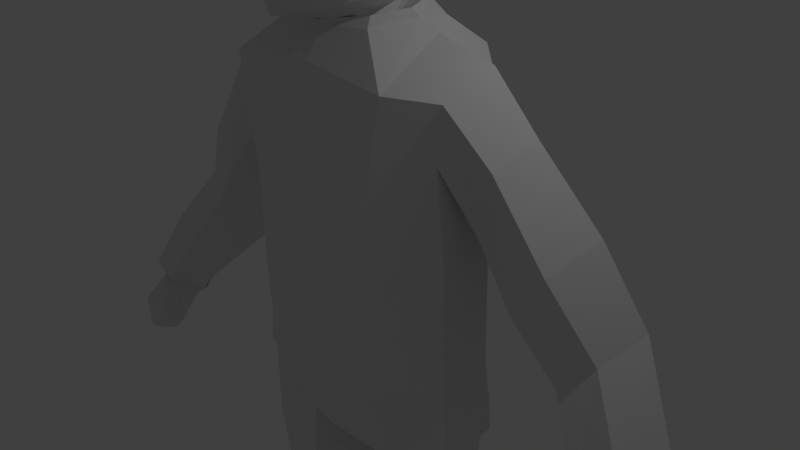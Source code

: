 # Source: model.blend  (saved by Blender 2.78.0; exported with 4.5.12 LTS)
import bpy
from mathutils import Matrix  # noqa: F401  (used for matrix-valued properties, if any)

bpy.ops.wm.read_factory_settings(use_empty=True)
scene = bpy.context.scene
scene.name = 'Scene'

# ---- collections
col_collection_1 = bpy.data.collections.new('Collection 1'); scene.collection.children.link(col_collection_1)

# ---- world
world_world = bpy.data.worlds.new('World'); scene.world = world_world
world_world.color = (0.05088, 0.05088, 0.05088)
world_world.use_sun_shadow = False
world_world.sun_shadow_jitter_overblur = 0.0
world_world.cycles.sampling_method = 'MANUAL'

# ---- cameras
cam_camera = bpy.data.cameras.new('Camera')
cam_camera.clip_end = 100.0
cam_camera.lens = 35.0
cam_camera.sensor_width = 32.0
cam_camera.sensor_height = 18.0
cam_camera.ortho_scale = 7.314
cam_camera.dof.focus_distance = 0.0
cam_camera.dof.aperture_fstop = 128.0

# ---- lights
light_lamp = bpy.data.lights.new('Lamp', 'POINT')
light_lamp.transmission_factor = 0.0
light_lamp.cutoff_distance = 30.0
light_lamp.energy = 100.0
light_lamp.shadow_buffer_clip_start = 1.001
light_lamp.shadow_soft_size = 0.1
light_lamp.shadow_maximum_resolution = 0.006
light_lamp.use_absolute_resolution = True

# ---- meshes
me_cube_003 = bpy.data.meshes.new('Cube.003')
me_cube_003.from_pydata([(0.5219, 1.038, 5.154), (1.269, 0.3008, 5.148), (1.294, -0.604, 5.191), (0.541, -1.237, 5.241), (0.6444, 0.4728, 5.827), (0.6223, -0.5403, 5.901), (0.0, 1.339, 5.26), (1.39, -0.1436, 5.208), (0.0, -1.403, 5.347), (0.0, 0.6169, 5.962), (0.0, -0.6013, 6.102), (0.6879, -0.02985, 5.948), (0.5628, 0.8635, 5.557), (0.9705, 0.7033, 5.1), (1.115, 0.3578, 5.59), (1.096, -0.5257, 5.623), (1.007, -0.9966, 5.176), (0.5406, -0.9717, 5.67), (0.0, 0.03275, 6.142), (0.0, 1.077, 5.641), (1.196, -0.0896, 5.667), (0.0, -1.131, 5.838), (0.9058, -0.8438, 5.505), (0.9102, 0.6541, 5.429)], [], [(0, 6, 19, 12), (0, 12, 23, 13), (1, 13, 23, 14), (1, 14, 20, 7), (2, 7, 20, 15), (2, 15, 22, 16), (3, 16, 22, 17), (3, 17, 21, 8), (4, 9, 18, 11), (4, 11, 20, 14), (4, 14, 23, 12), (4, 12, 19, 9), (5, 11, 18, 10), (5, 10, 21, 17), (5, 17, 22, 15), (5, 15, 20, 11)])
me_cube_003.use_remesh_preserve_volume = False
me_cube_003.use_remesh_preserve_attributes = False
me_cube_003.use_mirror_vertex_groups = False
me_cube_003.update()
me_cube_002 = bpy.data.meshes.new('Cube.002')
me_cube_002.from_pydata([(0.5219, 1.038, 5.154), (1.269, 0.3008, 5.148), (1.294, -0.604, 5.191), (0.541, -1.237, 5.241), (0.6444, 0.4728, 5.827), (0.6223, -0.5403, 5.901), (0.0, 1.339, 5.26), (1.39, -0.1436, 5.208), (0.0, -1.403, 5.347), (0.0, 0.6169, 5.962), (0.0, -0.6013, 6.102), (0.6879, -0.02985, 5.948), (0.5628, 0.8635, 5.557), (0.9705, 0.7033, 5.1), (1.115, 0.3578, 5.59), (1.096, -0.5257, 5.623), (1.007, -0.9966, 5.176), (0.5406, -0.9717, 5.67), (0.0, 0.03275, 6.142), (0.0, 1.077, 5.641), (1.196, -0.0896, 5.667), (0.0, -1.131, 5.838), (0.9058, -0.8438, 5.505), (0.9102, 0.6541, 5.429)], [], [(0, 6, 19, 12), (0, 12, 23, 13), (1, 13, 23, 14), (1, 14, 20, 7), (2, 7, 20, 15), (2, 15, 22, 16), (3, 16, 22, 17), (3, 17, 21, 8), (4, 9, 18, 11), (4, 11, 20, 14), (4, 14, 23, 12), (4, 12, 19, 9), (5, 11, 18, 10), (5, 10, 21, 17), (5, 17, 22, 15), (5, 15, 20, 11)])
me_cube_002.use_remesh_preserve_volume = False
me_cube_002.use_remesh_preserve_attributes = False
me_cube_002.use_mirror_vertex_groups = False
me_cube_002.update()
me_cube_001 = bpy.data.meshes.new('Cube.001')
me_cube_001.from_pydata([(0.5219, 1.038, 5.154), (0.4546, 0.9579, 4.156), (1.144, 0.2686, 4.138), (1.269, 0.3008, 5.148), (1.294, -0.604, 5.191), (1.189, -0.6572, 4.184), (0.5066, -1.342, 4.072), (0.541, -1.237, 5.241), (0.4933, 0.2964, 3.473), (0.5158, -0.7265, 3.384), (0.0, 1.339, 5.26), (0.4956, 1.051, 4.671), (0.0, 1.217, 4.147), (1.237, 0.2788, 4.623), (1.39, -0.1436, 5.208), (1.299, -0.6797, 4.685), (1.262, -0.178, 4.136), (0.552, -1.355, 4.685), (0.0, -1.403, 5.347), (0.0, -1.531, 3.887), (0.0, 0.547, 3.304), (0.8496, -0.15, 3.462), (0.0, -0.6849, 3.142), (0.4451, 0.7254, 3.722), (0.9705, 0.7033, 5.1), (0.8712, 0.6561, 4.156), (0.9381, -0.6362, 3.734), (0.927, 0.2795, 3.742), (1.007, -0.9966, 5.176), (0.9381, -1.076, 4.192), (0.4752, -1.146, 3.579), (0.0, 1.39, 4.776), (1.378, -0.1778, 4.667), (0.0, -1.506, 4.68), (0.0, 0.8645, 3.58), (0.9298, 0.6888, 4.606), (1.003, -0.1711, 3.685), (1.022, -1.111, 4.687), (0.0, -1.289, 3.258), (0.8019, -0.9687, 3.82), (0.7722, 0.5663, 3.856), (1.692, -0.3691, -2.027), (1.286, 0.8479, -2.096), (0.0, 1.054, -2.627), (0.0, -0.6908, -2.354), (0.6286, -0.5103, -2.528), (0.7395, 1.166, -2.587), (1.384, -0.2792, -6.141), (1.091, 0.6062, -6.128), (0.4267, -0.3357, -6.161), (0.7264, 0.6678, -6.124), (0.7549, 0.697, -3.939), (0.5715, -0.5477, -4.007), (1.484, -0.395, -3.969), (1.181, 0.6608, -3.926), (0.5401, -0.6204, -3.151), (1.254, 0.6982, -3.182), (0.7609, 0.9287, -3.118), (1.591, -0.443, -3.113), (1.728, 0.3563, -2.049), (0.0, 0.5435, -2.75), (0.1669, 0.4617, -2.785), (1.361, 0.3607, -6.133), (0.2976, 0.3725, -6.123), (1.569, 0.2559, -3.936), (0.2129, 0.2608, -3.985), (0.1339, 0.2698, -3.242), (1.665, 0.2756, -3.184), (1.323, -0.256, -6.143), (1.169, 0.5291, -6.116), (0.4128, -0.2919, -6.122), (0.5855, 0.5988, -6.122), (1.28, 0.325, -6.136), (0.4128, 0.3643, -6.122), (1.311, -0.256, -6.727), (1.056, 0.5775, -6.802), (0.4128, -0.2876, -6.706), (1.272, 0.334, -6.728), (0.4128, 0.3643, -6.706), (0.4128, -0.7858, -6.853), (1.257, -0.7719, -6.853), (0.4128, -1.07, -6.963), (1.253, -1.057, -6.963), (0.4992, -1.461, -7.113), (1.164, -1.44, -7.113), (0.4992, -1.558, -7.295), (1.155, -1.525, -7.295), (0.4992, -1.577, -7.429), (1.155, -1.542, -7.429), (0.4992, -1.562, -7.571), (1.155, -1.536, -7.571), (0.4128, -1.287, -7.644), (1.241, -1.284, -7.644), (0.4128, -0.6276, -7.655), (1.241, -0.6287, -7.655), (0.4128, 0.2873, -7.661), (1.241, 0.2867, -7.661), (0.4677, 0.6574, -7.601), (1.189, 0.6574, -7.601), (0.4677, 0.6973, -7.473), (1.189, 0.6973, -7.473), (0.5422, 0.6739, -7.278), (1.119, 0.6739, -7.278), (0.6714, 0.5775, -6.802), (4.638, -0.1767, -1.97), (4.522, -0.507, -1.874), (4.259, -0.4855, -1.987), (4.138, 0.02758, -2.105), (4.386, 0.005302, -2.003), (4.072, -0.1142, -2.2), (4.99, -0.2425, -2.494), (4.897, -0.8144, -2.497), (4.707, -0.7991, -2.573), (4.549, -0.04586, -2.549), (4.729, -0.07851, -2.508), (4.556, -0.3067, -2.616), (4.995, -0.3917, -3.088), (4.952, -0.7595, -3.008), (4.806, -0.7826, -3.008), (4.592, -0.3401, -2.972), (4.735, -0.3068, -2.986), (4.595, -0.5079, -3.066), (4.694, -0.6466, -2.142), (4.806, -0.1558, -2.139), (4.541, -0.03456, -2.218), (4.325, -0.006194, -2.298), (4.323, -0.2782, -2.409), (4.186, -0.6899, -2.145), (4.345, -0.739, -2.067), (4.092, -0.4908, -2.234), (4.058, -0.8639, -2.395), (4.454, -0.8515, -2.493), (4.585, -0.9152, -2.424), (4.385, -0.6102, -2.535), (4.451, -0.8492, -2.228), (4.212, -0.5702, -2.39), (4.212, -0.6849, -2.181), (4.322, -0.755, -2.138), (4.148, -0.5657, -2.26), (4.453, -0.7959, -2.475), (4.525, -0.8826, -2.387), (4.364, -0.6453, -2.493), (4.423, -0.8303, -2.243), (4.241, -0.5884, -2.384), (4.154, -0.9373, -2.31), (4.064, -0.7647, -2.485), (4.149, -1.037, -2.539), (4.376, -0.9604, -2.599), (4.396, -1.011, -2.513), (4.325, -0.8046, -2.644), (4.308, -1.039, -2.393), (4.139, -0.7438, -2.585), (4.943, -0.4063, -3.133), (4.913, -0.7374, -3.058), (4.832, -0.7504, -3.054), (4.624, -0.3289, -2.993), (4.712, -0.3199, -3.005), (4.637, -0.4759, -3.111), (0.3239, -0.3278, 3.101), (0.0, -0.5299, 3.024), (0.0, 0.3712, 3.191), (0.3244, 0.3362, 3.181), (0.4599, 0.01867, 3.136), (0.4057, -5.369, 3.222), (-0.3014, -5.662, 3.222), (-0.5943, -6.369, 3.222), (-0.3014, -7.076, 3.222), (0.4057, -7.369, 3.222), (1.113, -7.076, 3.222), (1.406, -6.369, 3.222), (1.113, -5.662, 3.222), (0.9529, 1.172, -0.203), (1.356, 0.7474, 0.2072), (1.371, 0.7545, -1.164), (1.746, 0.3414, -1.041), (1.707, 0.3358, 0.4594), (1.655, -0.3375, 0.5354), (1.696, -0.3483, -1.029), (0.9231, -0.8955, -1.294), (0.9347, 1.175, -1.346), (0.0, 1.187, -1.348), (0.9411, -0.9394, -0.08885), (0.0, -0.9494, -0.0895), (0.0, 1.355, 1.789), (0.0, 1.034, 2.727), (0.0, -0.9019, -1.298), (0.0, 1.101, -0.2051), (0.9748, 0.9943, 2.758), (1.459, 0.7256, 2.23), (1.703, 0.294, 2.781), (1.685, -0.4571, 2.518), (1.233, -0.9085, 2.603), (0.0, -0.8741, 2.711), (1.616, -0.458, 1.831), (0.0, -0.9494, 1.064), (1.344, 0.8257, 1.53), (0.8735, 1.313, 1.769), (1.607, 0.2839, 1.205), (0.9394, -0.94, 1.059), (0.9819, 0.2072, 3.009), (0.0, -0.7915, -2.152), (1.859, 0.3645, -1.935), (1.423, 0.8496, -1.983), (0.9005, -0.5027, -2.437), (1.816, -0.3658, -1.959), (0.914, 1.184, -2.407), (0.0, 1.187, -2.369), (3.471, 0.7189, -1.273), (4.213, 0.1232, -2.13), (0.6588, -0.5434, 3.112), (0.5805, -0.4289, 3.225), (4.88, -0.1436, -1.859), (4.72, -0.5956, -1.761), (4.332, -0.6221, -1.975), (4.588, 0.121, -1.958), (4.081, -0.1667, -2.197), (1.741, -0.085, 1.118), (3.717, -0.491, -1.091), (2.261, -0.3258, 1.911), (4.302, 0.311, -0.7496), (2.052, 0.8723, 1.695), (2.288, 1.094, 0.2087), (2.89, 1.133, -0.4245), (3.408, 0.1384, -1.302), (2.893, 0.3915, -0.4305), (2.643, -0.3409, 0.3817), (3.184, -0.2171, -0.2843), (4.122, -0.382, -0.7701), (3.541, -0.03673, 0.06714), (3.078, 0.535, 1.176), (3.664, 0.6865, 0.216), (3.973, 0.667, -0.9543), (3.381, 1.054, -0.02509), (2.318, 0.1419, 0.2442), (2.969, -0.2669, 0.9589), (2.752, 1.056, 0.814), (1.738, 0.8534, 1.033), (1.977, -0.2838, 1.244), (2.315, 0.3396, 2.107), (0.0, -0.6806, 3.125), (0.0, 0.5535, 3.275), (0.5416, 0.4843, 3.307), (0.7548, 0.007785, 3.274), (0.0, -0.6341, 3.056), (0.0, 0.5954, 3.094), (0.82, 0.4846, 3.134), (0.7944, 0.09281, 3.163), (0.3585, 3.359, -7.628), (0.3585, 3.359, -7.723), (0.5346, 1.024, -7.652), (0.5346, 1.024, -7.699), (1.125, 1.024, -7.699), (1.125, 1.024, -7.652), (1.313, 3.398, -7.723), (1.313, 3.398, -7.628), (0.5346, 1.024, -7.652), (0.5346, 1.024, -7.699), (1.125, 1.024, -7.699), (1.125, 1.024, -7.652), (0.4044, -6.607, -7.729), (0.4044, -6.607, -7.622), (1.256, -6.58, -7.622), (1.256, -6.58, -7.729), (0.5346, -0.3596, -7.652), (1.125, -0.3596, -7.652), (1.125, -0.3596, -7.699), (0.5346, -0.3596, -7.699), (0.238, -6.333, -7.622), (1.449, -6.27, -7.622), (1.449, -6.27, -7.729), (0.238, -6.333, -7.729), (1.461, -6.034, -7.623), (1.461, -6.034, -7.728), (0.1536, -6.052, -7.728), (0.1536, -6.052, -7.623), (1.481, -5.661, -7.623), (1.481, -5.661, -7.728), (0.1606, -5.661, -7.728), (0.1606, -5.661, -7.623), (0.9872, 1.024, -7.699), (0.9872, 1.024, -7.652), (1.102, -6.725, -7.729), (1.102, -6.725, -7.622), (0.9872, -0.3596, -7.699), (0.9872, -0.3596, -7.652), (1.146, -6.387, -7.729), (1.146, -6.387, -7.622), (1.178, -6.052, -7.623), (1.178, -6.052, -7.728), (1.174, -5.661, -7.728), (1.174, -5.661, -7.623), (0.6962, 1.024, -7.652), (0.6157, -6.725, -7.622), (0.6962, -0.3596, -7.699), (0.5494, -6.405, -7.729), (0.5193, -6.052, -7.728), (0.5224, -5.661, -7.728), (0.6962, 1.024, -7.699), (0.6157, -6.725, -7.729), (0.6962, -0.3596, -7.652), (0.5494, -6.405, -7.622), (0.5193, -6.052, -7.623), (0.5224, -5.661, -7.623), (0.8542, 1.024, -7.699), (0.847, -6.742, -7.729), (0.8542, -0.3596, -7.652), (0.8525, -6.395, -7.622), (0.8766, -6.052, -7.623), (0.876, -5.661, -7.623), (0.8542, 1.024, -7.652), (0.847, -6.742, -7.622), (0.8542, -0.3596, -7.699), (0.8525, -6.395, -7.729), (0.8766, -6.052, -7.728), (0.876, -5.661, -7.728), (1.168, -1.584, -7.649), (1.168, -1.584, -7.702), (0.4897, -1.584, -7.702), (0.4897, -1.584, -7.649), (1.01, -1.584, -7.649), (1.01, -1.584, -7.702), (0.6756, -1.584, -7.702), (0.6756, -1.584, -7.649), (0.8571, -1.584, -7.649), (0.8571, -1.584, -7.702), (0.4356, -3.06, -7.645), (1.038, -3.06, -7.645), (1.038, -3.06, -7.707), (0.6506, -3.06, -7.707), (0.6506, -3.06, -7.645), (0.8607, -3.06, -7.645), (0.8607, -3.06, -7.707), (1.22, -3.06, -7.645), (1.22, -3.06, -7.707), (0.4356, -3.06, -7.707), (0.3129, 3.003, -7.632), (0.3129, 3.003, -7.719), (1.36, 3.057, -7.719), (1.36, 3.057, -7.632), (0.3284, 2.69, -7.715), (1.324, 2.69, -7.636), (0.3284, 2.69, -7.636), (1.324, 2.69, -7.715), (1.113, 3.498, -7.723), (1.113, 3.498, -7.628), (1.007, 1.024, -7.699), (1.007, 1.024, -7.652), (1.109, 3.118, -7.632), (1.109, 3.118, -7.719), (1.125, 2.69, -7.636), (1.125, 2.69, -7.715), (0.5712, 3.506, -7.723), (0.7045, 1.024, -7.652), (0.5916, 3.126, -7.719), (0.6151, 2.69, -7.715), (0.5712, 3.506, -7.628), (0.7045, 1.024, -7.699), (0.5916, 3.126, -7.632), (0.6151, 2.69, -7.636), (0.8578, 3.506, -7.628), (0.8461, 1.024, -7.699), (0.856, 3.126, -7.632), (0.8539, 2.69, -7.636), (0.8578, 3.506, -7.723), (0.8461, 1.024, -7.652), (0.856, 3.126, -7.719), (0.8539, 2.69, -7.715)], [(164, 163), (165, 164), (166, 165), (167, 166), (168, 167), (169, 168), (170, 169), (163, 170)], [(0, 11, 31, 10), (0, 24, 35, 11), (1, 12, 31, 11), (1, 11, 35, 25), (1, 25, 40, 23), (1, 23, 34, 12), (2, 13, 32, 16), (2, 16, 36, 27), (2, 27, 40, 25), (2, 25, 35, 13), (3, 14, 32, 13), (3, 13, 35, 24), (4, 15, 32, 14), (4, 28, 37, 15), (5, 16, 32, 15), (5, 15, 37, 29), (5, 29, 39, 26), (5, 26, 36, 16), (6, 17, 33, 19), (6, 19, 38, 30), (6, 30, 39, 29), (6, 29, 37, 17), (7, 18, 33, 17), (7, 17, 37, 28), (8, 20, 34, 23), (8, 23, 40, 27), (8, 27, 36, 21), (9, 21, 36, 26), (9, 26, 39, 30), (9, 30, 38, 22), (65, 51, 50, 63), (60, 61, 45, 44), (64, 53, 47, 62), (51, 54, 48, 50), (53, 52, 49, 47), (58, 55, 52, 53), (57, 56, 54, 51), (67, 58, 53, 64), (66, 57, 51, 65), (61, 46, 57, 66), (59, 41, 58, 67), (46, 42, 56, 57), (41, 45, 55, 58), (42, 59, 67, 56), (45, 61, 66, 55), (55, 66, 65, 52), (56, 67, 64, 54), (54, 64, 62, 48), (43, 46, 61, 60), (52, 65, 63, 49), (50, 48, 69, 71), (62, 47, 68, 72), (48, 62, 72, 69), (49, 63, 73, 70), (63, 50, 71, 73), (47, 49, 70, 68), (73, 71, 103, 78), (70, 73, 78, 76), (68, 70, 76, 74), (72, 68, 74, 77), (71, 69, 75, 103), (69, 72, 77, 75), (74, 76, 79, 80), (80, 79, 81, 82), (82, 81, 83, 84), (84, 83, 85, 86), (86, 85, 87, 88), (88, 87, 89, 90), (90, 89, 91, 92), (92, 91, 93, 94), (94, 93, 95, 96), (96, 95, 97, 98), (98, 97, 99, 100), (100, 99, 101, 102), (102, 101, 103, 75), (84, 92, 94, 82), (90, 92, 88), (86, 88, 92), (84, 86, 92), (80, 82, 94), (74, 80, 94), (74, 94, 96, 77), (77, 96, 98, 100, 102, 75), (83, 91, 89, 87, 85), (81, 93, 91, 83), (79, 95, 93, 81), (79, 76, 95), (78, 97, 95, 76), (97, 78, 103, 101, 99), (124, 123, 110, 114), (111, 122, 134, 132), (112, 115, 121, 118), (115, 113, 119, 121), (125, 124, 114, 113), (123, 122, 111, 110), (126, 125, 113, 115), (122, 105, 128, 134), (119, 120, 156, 155), (120, 116, 152, 156), (111, 112, 118, 117), (114, 110, 116, 120), (113, 114, 120, 119), (110, 111, 117, 116), (126, 115, 133, 135), (109, 107, 125, 126), (104, 105, 122, 123), (107, 108, 124, 125), (105, 106, 127, 128), (108, 104, 123, 124), (135, 133, 141, 143), (128, 127, 136, 137), (133, 131, 139, 141), (129, 135, 143, 138), (115, 112, 131, 133), (112, 111, 132, 131), (109, 126, 135, 129), (106, 109, 129, 127), (141, 139, 147, 149), (138, 143, 151, 145), (140, 142, 150, 148), (136, 138, 145, 130), (134, 128, 137, 142), (131, 132, 140, 139), (127, 129, 138, 136), (132, 134, 142, 140), (150, 146, 147, 148), (146, 151, 149, 147), (130, 145, 151, 146), (144, 130, 146, 150), (137, 136, 130, 144), (143, 141, 149, 151), (142, 137, 144, 150), (139, 140, 148, 147), (157, 155, 156, 152), (154, 157, 152, 153), (116, 117, 153, 152), (121, 119, 155, 157), (118, 121, 157, 154), (117, 118, 154, 153), (105, 104, 211, 212), (162, 158, 210, 242), (46, 43, 206, 205), (160, 161, 241, 240), (9, 159, 158, 21), (22, 159, 9), (21, 158, 162, 161, 8), (8, 161, 160, 20), (45, 41, 204, 203), (158, 159, 239, 210), (41, 59, 201, 204), (59, 42, 202, 201), (107, 109, 215, 208), (104, 108, 214, 211), (109, 106, 213, 215), (42, 46, 205, 202), (108, 107, 208, 214), (44, 45, 203, 200), (106, 105, 212, 213), (161, 162, 242, 241), (179, 171, 172, 173), (174, 175, 176, 177), (177, 178, 203, 204), (198, 193, 190, 191), (178, 181, 182, 185), (245, 244, 240, 241), (227, 217, 213, 212), (196, 183, 184, 187), (171, 186, 183, 196), (175, 172, 195, 197), (181, 176, 193, 198), (182, 181, 198, 194), (172, 171, 196, 195), (195, 196, 187, 188), (189, 199, 191, 190), (177, 176, 181, 178), (194, 198, 191, 192), (178, 185, 200, 203), (180, 186, 171, 179), (179, 173, 202, 205), (180, 179, 205, 206), (174, 177, 204, 201), (173, 174, 201, 202), (188, 187, 199, 189), (176, 175, 197, 193), (223, 207, 208, 215), (243, 209, 210, 239), (173, 172, 175, 174), (231, 219, 211, 214), (219, 227, 212, 211), (217, 223, 215, 213), (207, 231, 214, 208), (221, 235, 232, 222), (225, 233, 224, 226), (229, 234, 228, 230), (235, 229, 230, 232), (233, 221, 222, 224), (234, 225, 226, 228), (190, 193, 237, 218), (197, 195, 236, 216), (188, 189, 238, 220), (189, 190, 218, 238), (193, 197, 216, 237), (195, 188, 220, 236), (246, 245, 241, 242), (209, 246, 242, 210), (191, 199, 246, 209), (199, 187, 245, 246), (192, 191, 209, 243), (187, 184, 244, 245), (218, 237, 225, 234), (216, 236, 221, 233), (220, 238, 229, 235), (238, 218, 234, 229), (237, 216, 233, 225), (236, 220, 235, 221), (222, 232, 231, 207), (226, 224, 223, 217), (230, 228, 227, 219), (232, 230, 219, 231), (224, 222, 207, 223), (228, 226, 217, 227), (336, 335, 247, 248), (343, 344, 254, 253), (342, 340, 252, 251), (298, 292, 260, 259), (350, 342, 251, 345), (358, 341, 249, 352), (297, 256, 255, 291), (300, 267, 260, 292), (269, 268, 261, 262), (285, 269, 262, 281), (267, 270, 259, 260), (255, 256, 266, 263), (279, 257, 265, 283), (257, 258, 264, 265), (291, 255, 263, 299), (274, 273, 270, 267), (288, 272, 269, 285), (272, 271, 268, 269), (301, 274, 267, 300), (302, 278, 274, 301), (276, 275, 271, 272), (289, 276, 272, 288), (278, 277, 273, 274), (325, 334, 277, 278), (327, 333, 276, 289), (333, 332, 275, 276), (329, 325, 278, 302), (332, 326, 290, 275), (331, 327, 289, 314), (314, 289, 288, 313), (275, 290, 287, 271), (271, 287, 286, 268), (313, 288, 285, 312), (258, 280, 284, 264), (303, 279, 283, 311), (312, 285, 281, 304), (268, 286, 282, 261), (257, 279, 280, 258), (262, 261, 282, 281), (270, 294, 298, 259), (256, 297, 293, 266), (273, 295, 294, 270), (277, 296, 295, 273), (334, 328, 296, 277), (330, 329, 302, 308), (308, 302, 301, 307), (307, 301, 300, 306), (309, 291, 299, 305), (306, 300, 292, 310), (303, 297, 291, 309), (304, 310, 292, 298), (281, 282, 310, 304), (279, 303, 309, 280), (286, 306, 310, 282), (280, 309, 305, 284), (287, 307, 306, 286), (290, 308, 307, 287), (326, 330, 308, 290), (294, 312, 304, 298), (297, 303, 311, 293), (295, 313, 312, 294), (296, 314, 313, 295), (328, 331, 314, 296), (293, 311, 324, 321), (284, 305, 323, 319), (305, 299, 322, 323), (266, 293, 321, 317), (311, 283, 320, 324), (264, 284, 319, 315), (299, 263, 318, 322), (265, 264, 315, 316), (283, 265, 316, 320), (263, 266, 317, 318), (321, 324, 331, 328), (319, 323, 330, 326), (323, 322, 329, 330), (317, 321, 328, 334), (324, 320, 327, 331), (315, 319, 326, 332), (322, 318, 325, 329), (316, 315, 332, 333), (320, 316, 333, 327), (318, 317, 334, 325), (355, 247, 335, 357), (343, 253, 337, 348), (253, 254, 338, 337), (339, 341, 335, 336), (250, 249, 341, 339), (357, 335, 341, 358), (348, 337, 342, 350), (337, 338, 340, 342), (365, 348, 350, 366), (338, 347, 349, 340), (363, 343, 348, 365), (254, 344, 347, 338), (340, 349, 346, 252), (366, 350, 345, 360), (363, 359, 344, 343), (248, 247, 355, 351), (339, 354, 356, 250), (248, 351, 353, 336), (336, 353, 354, 339), (361, 357, 358, 362), (359, 355, 357, 361), (362, 358, 352, 364), (349, 362, 364, 346), (344, 359, 361, 347), (347, 361, 362, 349), (351, 355, 359, 363), (354, 366, 360, 356), (351, 363, 365, 353), (353, 365, 366, 354)])
me_cube_001.use_remesh_preserve_volume = False
me_cube_001.use_remesh_preserve_attributes = False
me_cube_001.use_mirror_vertex_groups = False
me_cube_001.update()

# ---- objects
ob_cube_002 = bpy.data.objects.new('Cube.002', me_cube_003)
ob_cube_001 = bpy.data.objects.new('Cube.001', me_cube_002)
ob_cube = bpy.data.objects.new('Cube', me_cube_001)
ob_lamp = bpy.data.objects.new('Lamp', light_lamp)
ob_camera = bpy.data.objects.new('Camera', cam_camera)

# ---- transforms, parenting, visibility, modifiers, constraints
ob_cube_002.location = (0.0, 0.0, 0.0)
ob_cube_002.lineart.crease_threshold = 0.0
_m = ob_cube_002.modifiers.new('Mirror', 'MIRROR')
ob_cube_001.location = (0.0, 0.0, 0.0)
ob_cube_001.lineart.crease_threshold = 0.0
_m = ob_cube_001.modifiers.new('Mirror', 'MIRROR')
ob_cube.location = (0.0, 0.0, 0.0)
ob_cube.lineart.crease_threshold = 0.0
_m = ob_cube.modifiers.new('Mirror', 'MIRROR')
ob_lamp.location = (4.076, 1.005, 5.904)
ob_lamp.rotation_euler = (0.6503, 0.05522, 1.866)
ob_lamp.lock_rotations_4d = False
ob_lamp.empty_display_type = 'ARROWS'
ob_lamp.color = (0.0, 0.0, 0.0, 0.0)
ob_lamp.lineart.crease_threshold = 0.0
ob_camera.location = (7.481, -6.508, 5.344)
ob_camera.rotation_euler = (1.109, 0.0, 0.8149)
ob_camera.lock_rotations_4d = False
ob_camera.empty_display_type = 'ARROWS'
ob_camera.color = (0.0, 0.0, 0.0, 0.0)
ob_camera.display_type = 'WIRE'
ob_camera.lineart.crease_threshold = 0.0

# ---- collection membership
col_collection_1.objects.link(ob_cube_002)
col_collection_1.objects.link(ob_cube_001)
col_collection_1.objects.link(ob_cube)
col_collection_1.objects.link(ob_lamp)
col_collection_1.objects.link(ob_camera)

# ---- scene / render settings (as saved in the file)
scene.camera = ob_camera
scene.frame_start = 1; scene.frame_end = 250; scene.frame_set(170)
scene.render.engine = 'BLENDER_EEVEE_NEXT'
scene.render.resolution_percentage = 50
scene.render.dither_intensity = 0.0
scene.cycles.use_denoising = False
scene.cycles.samples = 128
scene.cycles.sampling_pattern = 'TABULATED_SOBOL'
scene.cycles.light_sampling_threshold = 0.0
scene.cycles.use_adaptive_sampling = False
scene.cycles.use_light_tree = False
scene.cycles.blur_glossy = 0.0
scene.cycles.sample_clamp_indirect = 0.0
scene.view_settings.view_transform = 'Standard'
bpy.context.view_layer.update()
